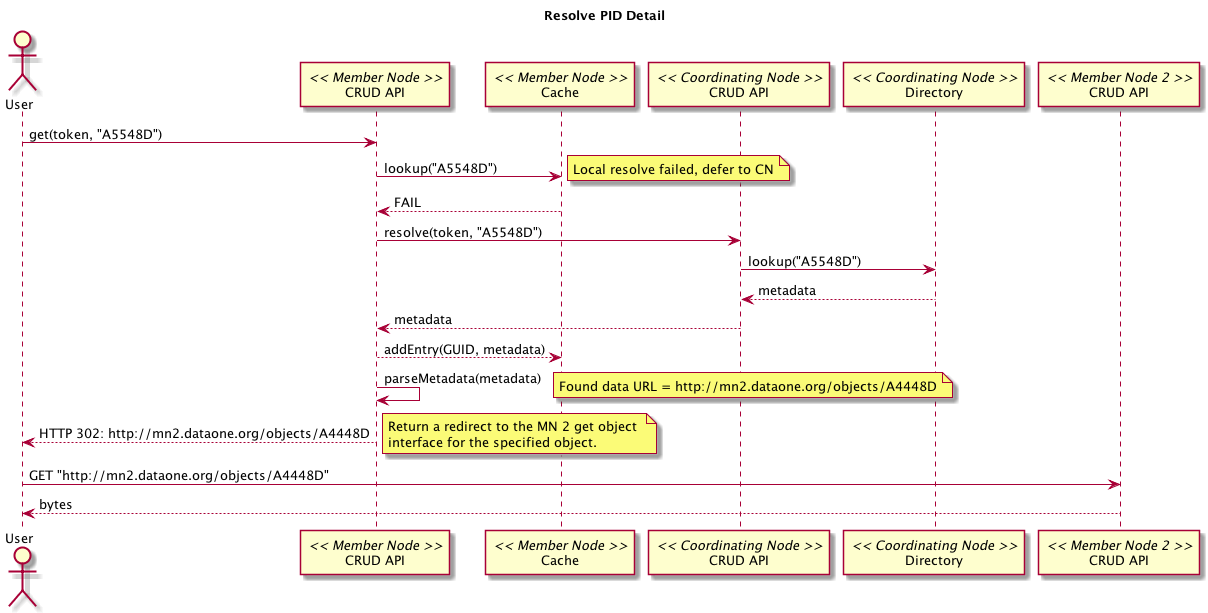

The diagram above was rendered by PlantUML. Its source (embedded in the PNG):
@startuml images/resolve-detail.png
title Resolve PID Detail
actor User
participant "CRUD API" as m_crud << Member Node >>
participant "Cache" as m_cache << Member Node >>
participant "CRUD API" as cn_crud << Coordinating Node >>
participant "Directory" as cn_dir << Coordinating Node >>
participant "CRUD API" as m_crud2 << Member Node 2 >>
User -> m_crud: get(token, "A5548D")
m_crud -> m_cache: lookup("A5548D")
note right
  Local resolve failed, defer to CN
endnote
m_cache --> m_crud: FAIL
m_crud -> cn_crud: resolve(token, "A5548D")
cn_crud -> cn_dir: lookup("A5548D")
cn_dir --> cn_crud: metadata
cn_crud --> m_crud: metadata
m_crud --> m_cache: addEntry(GUID, metadata)
m_crud -> m_crud: parseMetadata(metadata)
note right
  Found data URL = http://mn2.dataone.org/objects/A4448D
endnote
m_crud --> User: HTTP 302: http://mn2.dataone.org/objects/A4448D
note right
  Return a redirect to the MN 2 get object 
  interface for the specified object.
endnote
User -> m_crud2: GET "http://mn2.dataone.org/objects/A4448D"
m_crud2 --> User: bytes
@enduml